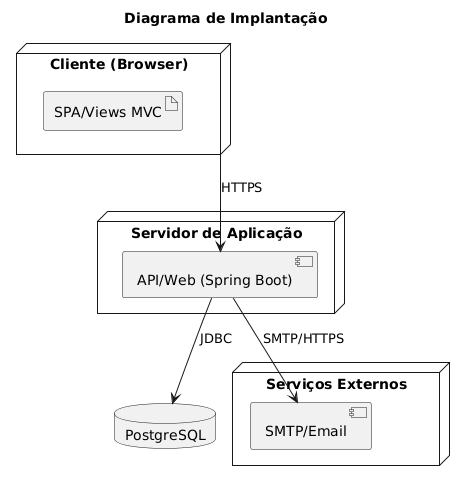

The diagram above was rendered by PlantUML. Its source (embedded in the PNG):
@startuml
title Diagrama de Implantação

node "Cliente (Browser)" as Browser {
  artifact "SPA/Views MVC"
}

node "Servidor de Aplicação" as App {
  component "API/Web (Spring Boot)" as Api
}

node "Serviços Externos" as Ext {
  component "SMTP/Email" as Smtp
}

database "PostgreSQL" as Pg

Browser --> Api : HTTPS
Api --> Pg : JDBC
Api --> Smtp : SMTP/HTTPS
@enduml